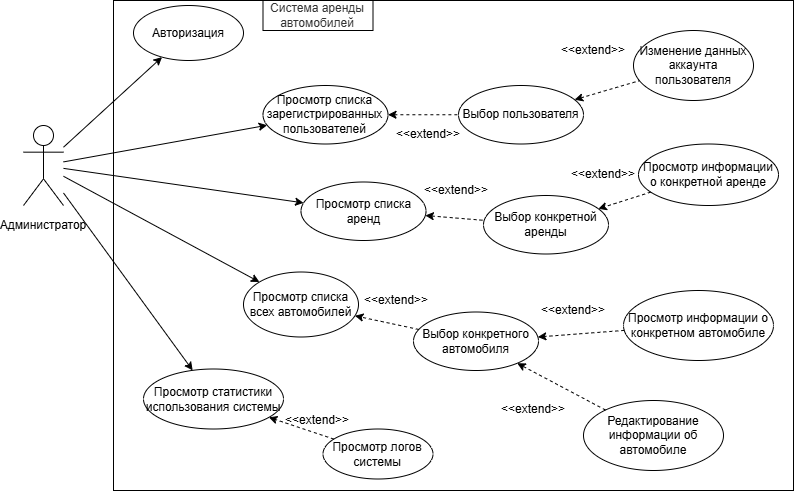

The diagram above was exported from draw.io. Its source (the exported page's mxGraphModel, read from the mxfile embedded in the PNG):
<mxGraphModel dx="807" dy="675" grid="1" gridSize="10" guides="1" tooltips="1" connect="1" arrows="1" fold="1" page="1" pageScale="1" pageWidth="827" pageHeight="1169" math="0" shadow="0">
  <root>
    <mxCell id="0" />
    <mxCell id="1" parent="0" />
    <mxCell id="MMRTwCuW9bWz1EV10Y-A-1" parent="1" style="shape=umlActor;" value="" vertex="1">
      <mxGeometry height="80" width="40" x="470" y="485" as="geometry" />
    </mxCell>
    <mxCell id="MMRTwCuW9bWz1EV10Y-A-2" parent="1" style="text;html=1;whiteSpace=wrap;strokeColor=none;fillColor=none;align=center;verticalAlign=middle;rounded=0;" value="Администратор" vertex="1">
      <mxGeometry height="30" width="60" x="460" y="570" as="geometry" />
    </mxCell>
    <mxCell id="MMRTwCuW9bWz1EV10Y-A-3" parent="1" style="rounded=0;whiteSpace=wrap;html=1;gradientColor=none;fillColor=none;" value="" vertex="1">
      <mxGeometry height="490" width="680" x="560" y="360" as="geometry" />
    </mxCell>
    <mxCell id="MMRTwCuW9bWz1EV10Y-A-4" parent="1" style="ellipse;whiteSpace=wrap;html=1;" value="Просмотр списка зарегистрированных пользователей" vertex="1">
      <mxGeometry height="58.5" width="125" x="709.5" y="445" as="geometry" />
    </mxCell>
    <mxCell id="MMRTwCuW9bWz1EV10Y-A-7" parent="1" style="ellipse;whiteSpace=wrap;html=1;" value="Изменение данных аккаунта пользователя" vertex="1">
      <mxGeometry height="70" width="120" x="1080" y="390" as="geometry" />
    </mxCell>
    <mxCell id="MMRTwCuW9bWz1EV10Y-A-9" edge="1" parent="1" source="MMRTwCuW9bWz1EV10Y-A-1" style="endArrow=classic;html=1;rounded=0;" target="MMRTwCuW9bWz1EV10Y-A-4" value="">
      <mxGeometry height="50" relative="1" width="50" as="geometry">
        <mxPoint x="800" y="540" as="sourcePoint" />
        <mxPoint x="635.6510114992964" y="496.4288780225454" as="targetPoint" />
      </mxGeometry>
    </mxCell>
    <mxCell id="MMRTwCuW9bWz1EV10Y-A-11" parent="1" style="text;html=1;whiteSpace=wrap;align=center;verticalAlign=middle;rounded=0;fillColor=#FFFFFF;fontColor=#333333;strokeColor=#000000;" value="Система аренды автомобилей" vertex="1">
      <mxGeometry height="30" width="110" x="709.5" y="360" as="geometry" />
    </mxCell>
    <mxCell id="MMRTwCuW9bWz1EV10Y-A-22" edge="1" parent="1" source="MMRTwCuW9bWz1EV10Y-A-1" style="endArrow=classic;html=1;rounded=0;" target="ZDw28wbbLWZO-yV2BdDC-6" value="">
      <mxGeometry height="50" relative="1" width="50" as="geometry">
        <mxPoint x="610" y="520" as="sourcePoint" />
        <mxPoint x="695" y="500" as="targetPoint" />
      </mxGeometry>
    </mxCell>
    <mxCell id="MMRTwCuW9bWz1EV10Y-A-25" parent="1" style="ellipse;whiteSpace=wrap;html=1;" value="Авторизация" vertex="1">
      <mxGeometry height="55" width="110" x="580" y="365" as="geometry" />
    </mxCell>
    <mxCell id="MMRTwCuW9bWz1EV10Y-A-26" edge="1" parent="1" source="MMRTwCuW9bWz1EV10Y-A-1" style="endArrow=classic;html=1;rounded=0;" target="MMRTwCuW9bWz1EV10Y-A-25" value="">
      <mxGeometry height="50" relative="1" width="50" as="geometry">
        <mxPoint x="600" y="526" as="sourcePoint" />
        <mxPoint x="702" y="510" as="targetPoint" />
      </mxGeometry>
    </mxCell>
    <mxCell id="MMRTwCuW9bWz1EV10Y-A-31" parent="1" style="ellipse;whiteSpace=wrap;html=1;" value="Просмотр списка всех автомобилей" vertex="1">
      <mxGeometry height="65" width="115" x="690" y="631.5" as="geometry" />
    </mxCell>
    <mxCell id="MMRTwCuW9bWz1EV10Y-A-32" edge="1" parent="1" source="MMRTwCuW9bWz1EV10Y-A-1" style="endArrow=classic;html=1;rounded=0;" target="MMRTwCuW9bWz1EV10Y-A-31" value="">
      <mxGeometry height="50" relative="1" width="50" as="geometry">
        <mxPoint x="890" y="650" as="sourcePoint" />
        <mxPoint x="1341" y="812" as="targetPoint" />
      </mxGeometry>
    </mxCell>
    <mxCell id="MMRTwCuW9bWz1EV10Y-A-33" parent="1" style="ellipse;whiteSpace=wrap;html=1;" value="Просмотр информации о конкретной аренде" vertex="1">
      <mxGeometry height="61.5" width="140" x="1085" y="503.5" as="geometry" />
    </mxCell>
    <mxCell id="MMRTwCuW9bWz1EV10Y-A-36" edge="1" parent="1" source="MMRTwCuW9bWz1EV10Y-A-33" style="endArrow=classic;html=1;rounded=0;dashed=1;" target="ZDw28wbbLWZO-yV2BdDC-9" value="">
      <mxGeometry height="50" relative="1" width="50" as="geometry">
        <mxPoint x="1192" y="560" as="sourcePoint" />
        <mxPoint x="1055.735166625263" y="581.5514955021279" as="targetPoint" />
      </mxGeometry>
    </mxCell>
    <mxCell id="MMRTwCuW9bWz1EV10Y-A-38" parent="1" style="text;html=1;whiteSpace=wrap;strokeColor=none;fillColor=none;align=center;verticalAlign=middle;rounded=0;" value="&amp;lt;&amp;lt;extend&amp;gt;&amp;gt;" vertex="1">
      <mxGeometry height="40" width="60" x="1020" y="514.25" as="geometry" />
    </mxCell>
    <mxCell id="MMRTwCuW9bWz1EV10Y-A-39" parent="1" style="ellipse;whiteSpace=wrap;html=1;" value="Редактирование информации об автомобиле" vertex="1">
      <mxGeometry height="70" width="140" x="1030" y="760" as="geometry" />
    </mxCell>
    <mxCell id="MMRTwCuW9bWz1EV10Y-A-40" parent="1" style="text;html=1;whiteSpace=wrap;strokeColor=none;fillColor=none;align=center;verticalAlign=middle;rounded=0;" value="&amp;lt;&amp;lt;extend&amp;gt;&amp;gt;" vertex="1">
      <mxGeometry height="40" width="60" x="990" y="650" as="geometry" />
    </mxCell>
    <mxCell id="MMRTwCuW9bWz1EV10Y-A-41" edge="1" parent="1" source="MMRTwCuW9bWz1EV10Y-A-39" style="endArrow=classic;html=1;rounded=0;dashed=1;endFill=1;startArrow=none;startFill=0;" target="ZDw28wbbLWZO-yV2BdDC-12" value="">
      <mxGeometry height="50" relative="1" width="50" as="geometry">
        <mxPoint x="1144" y="620" as="sourcePoint" />
        <mxPoint x="1080" y="593" as="targetPoint" />
      </mxGeometry>
    </mxCell>
    <mxCell id="MMRTwCuW9bWz1EV10Y-A-42" parent="1" style="ellipse;whiteSpace=wrap;html=1;" value="Просмотр статистики использования системы" vertex="1">
      <mxGeometry height="60" width="140" x="590" y="728.5" as="geometry" />
    </mxCell>
    <mxCell id="MMRTwCuW9bWz1EV10Y-A-43" edge="1" parent="1" source="MMRTwCuW9bWz1EV10Y-A-1" style="endArrow=classic;html=1;rounded=0;" target="MMRTwCuW9bWz1EV10Y-A-42" value="">
      <mxGeometry height="50" relative="1" width="50" as="geometry">
        <mxPoint x="670" y="600" as="sourcePoint" />
        <mxPoint x="896" y="735" as="targetPoint" />
      </mxGeometry>
    </mxCell>
    <mxCell id="MMRTwCuW9bWz1EV10Y-A-45" parent="1" style="text;html=1;whiteSpace=wrap;strokeColor=none;fillColor=none;align=center;verticalAlign=middle;rounded=0;" value="&amp;lt;&amp;lt;extend&amp;gt;&amp;gt;" vertex="1">
      <mxGeometry height="40" width="60" x="734.5" y="760" as="geometry" />
    </mxCell>
    <mxCell id="MMRTwCuW9bWz1EV10Y-A-46" parent="1" style="ellipse;whiteSpace=wrap;html=1;" value="Просмотр логов системы" vertex="1">
      <mxGeometry height="50" width="110" x="769.5" y="788.5" as="geometry" />
    </mxCell>
    <mxCell id="MMRTwCuW9bWz1EV10Y-A-49" edge="1" parent="1" source="MMRTwCuW9bWz1EV10Y-A-46" style="endArrow=classic;html=1;rounded=0;dashed=1;" target="MMRTwCuW9bWz1EV10Y-A-42" value="">
      <mxGeometry height="50" relative="1" width="50" as="geometry">
        <mxPoint x="967" y="809" as="sourcePoint" />
        <mxPoint x="910" y="800" as="targetPoint" />
      </mxGeometry>
    </mxCell>
    <mxCell id="ZDw28wbbLWZO-yV2BdDC-2" parent="1" style="ellipse;whiteSpace=wrap;html=1;" value="Выбор пользователя" vertex="1">
      <mxGeometry height="58.5" width="125" x="905" y="445" as="geometry" />
    </mxCell>
    <mxCell id="ZDw28wbbLWZO-yV2BdDC-3" edge="1" parent="1" source="MMRTwCuW9bWz1EV10Y-A-4" style="endArrow=none;html=1;rounded=0;dashed=1;startArrow=classic;startFill=1;endFill=0;" target="ZDw28wbbLWZO-yV2BdDC-2" value="">
      <mxGeometry height="50" relative="1" width="50" as="geometry">
        <mxPoint x="1174" y="617" as="sourcePoint" />
        <mxPoint x="1110" y="590" as="targetPoint" />
      </mxGeometry>
    </mxCell>
    <mxCell id="ZDw28wbbLWZO-yV2BdDC-4" edge="1" parent="1" source="ZDw28wbbLWZO-yV2BdDC-2" style="endArrow=none;html=1;rounded=0;dashed=1;startArrow=classic;startFill=1;endFill=0;" target="MMRTwCuW9bWz1EV10Y-A-7" value="">
      <mxGeometry height="50" relative="1" width="50" as="geometry">
        <mxPoint x="1171" y="540" as="sourcePoint" />
        <mxPoint x="1100" y="580" as="targetPoint" />
      </mxGeometry>
    </mxCell>
    <mxCell id="ZDw28wbbLWZO-yV2BdDC-6" parent="1" style="ellipse;whiteSpace=wrap;html=1;" value="Просмотр списка аренд" vertex="1">
      <mxGeometry height="58.5" width="125" x="747.5" y="541.5" as="geometry" />
    </mxCell>
    <mxCell id="ZDw28wbbLWZO-yV2BdDC-9" parent="1" style="ellipse;whiteSpace=wrap;html=1;" value="Выбор конкретной аренды" vertex="1">
      <mxGeometry height="58.5" width="125" x="930" y="555" as="geometry" />
    </mxCell>
    <mxCell id="ZDw28wbbLWZO-yV2BdDC-10" edge="1" parent="1" source="ZDw28wbbLWZO-yV2BdDC-6" style="endArrow=none;html=1;rounded=0;dashed=1;startArrow=classic;startFill=1;endFill=0;" target="ZDw28wbbLWZO-yV2BdDC-9" value="">
      <mxGeometry height="50" relative="1" width="50" as="geometry">
        <mxPoint x="880" y="500" as="sourcePoint" />
        <mxPoint x="917" y="490" as="targetPoint" />
      </mxGeometry>
    </mxCell>
    <mxCell id="ZDw28wbbLWZO-yV2BdDC-12" parent="1" style="ellipse;whiteSpace=wrap;html=1;" value="Выбор конкретного автомобиля" vertex="1">
      <mxGeometry height="58.5" width="125" x="860" y="671.5" as="geometry" />
    </mxCell>
    <mxCell id="ZDw28wbbLWZO-yV2BdDC-13" edge="1" parent="1" source="ZDw28wbbLWZO-yV2BdDC-12" style="endArrow=classic;html=1;rounded=0;dashed=1;endFill=1;startArrow=none;startFill=0;" target="MMRTwCuW9bWz1EV10Y-A-31" value="">
      <mxGeometry height="50" relative="1" width="50" as="geometry">
        <mxPoint x="1130" y="634" as="sourcePoint" />
        <mxPoint x="1060" y="610" as="targetPoint" />
      </mxGeometry>
    </mxCell>
    <mxCell id="ZDw28wbbLWZO-yV2BdDC-15" parent="1" style="ellipse;whiteSpace=wrap;html=1;" value="Просмотр информации о конкретном автомобиле" vertex="1">
      <mxGeometry height="70" width="150" x="1070" y="650" as="geometry" />
    </mxCell>
    <mxCell id="ZDw28wbbLWZO-yV2BdDC-16" edge="1" parent="1" source="ZDw28wbbLWZO-yV2BdDC-15" style="endArrow=classic;html=1;rounded=0;dashed=1;" target="ZDw28wbbLWZO-yV2BdDC-12" value="">
      <mxGeometry height="50" relative="1" width="50" as="geometry">
        <mxPoint x="1198" y="736" as="sourcePoint" />
        <mxPoint x="1130" y="700" as="targetPoint" />
      </mxGeometry>
    </mxCell>
    <mxCell id="0Ng0GqvzRvdD7nhYLJEj-1" parent="1" style="text;html=1;whiteSpace=wrap;strokeColor=none;fillColor=none;align=center;verticalAlign=middle;rounded=0;" value="&amp;lt;&amp;lt;extend&amp;gt;&amp;gt;" vertex="1">
      <mxGeometry height="40" width="60" x="845" y="474.25" as="geometry" />
    </mxCell>
    <mxCell id="0Ng0GqvzRvdD7nhYLJEj-2" parent="1" style="text;html=1;whiteSpace=wrap;strokeColor=none;fillColor=none;align=center;verticalAlign=middle;rounded=0;" value="&amp;lt;&amp;lt;extend&amp;gt;&amp;gt;" vertex="1">
      <mxGeometry height="40" width="60" x="1010" y="390" as="geometry" />
    </mxCell>
    <mxCell id="0Ng0GqvzRvdD7nhYLJEj-3" parent="1" style="text;html=1;whiteSpace=wrap;strokeColor=none;fillColor=none;align=center;verticalAlign=middle;rounded=0;" value="&amp;lt;&amp;lt;extend&amp;gt;&amp;gt;" vertex="1">
      <mxGeometry height="40" width="60" x="872.5" y="530" as="geometry" />
    </mxCell>
    <mxCell id="0Ng0GqvzRvdD7nhYLJEj-4" parent="1" style="text;html=1;whiteSpace=wrap;strokeColor=none;fillColor=none;align=center;verticalAlign=middle;rounded=0;" value="&amp;lt;&amp;lt;extend&amp;gt;&amp;gt;" vertex="1">
      <mxGeometry height="40" width="60" x="812.5" y="640" as="geometry" />
    </mxCell>
    <mxCell id="0Ng0GqvzRvdD7nhYLJEj-6" parent="1" style="text;html=1;whiteSpace=wrap;strokeColor=none;fillColor=none;align=center;verticalAlign=middle;rounded=0;" value="&amp;lt;&amp;lt;extend&amp;gt;&amp;gt;" vertex="1">
      <mxGeometry height="40" width="60" x="950" y="748.5" as="geometry" />
    </mxCell>
  </root>
</mxGraphModel>